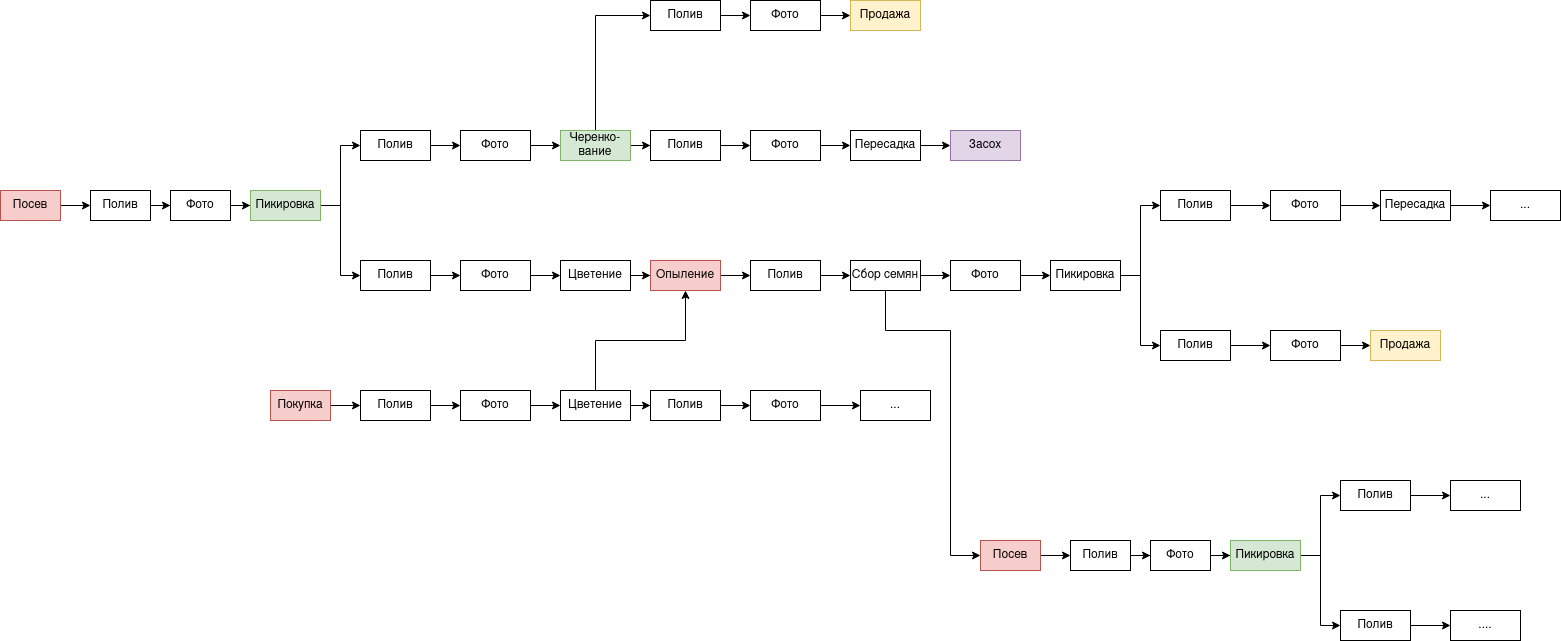

The diagram above was exported from draw.io. Its source (the exported page's mxGraphModel, read from the mxfile embedded in the PNG):
<mxGraphModel dx="1640" dy="962" grid="1" gridSize="10" guides="1" tooltips="1" connect="1" arrows="1" fold="1" page="1" pageScale="1" pageWidth="850" pageHeight="1100" math="0" shadow="0">
  <root>
    <mxCell id="0" />
    <mxCell id="1" parent="0" />
    <mxCell id="4t21wyMKBGJOyJw26FHm-4" value="" style="edgeStyle=orthogonalEdgeStyle;rounded=0;orthogonalLoop=1;jettySize=auto;html=1;" edge="1" parent="1" source="4t21wyMKBGJOyJw26FHm-1" target="4t21wyMKBGJOyJw26FHm-3">
      <mxGeometry relative="1" as="geometry" />
    </mxCell>
    <mxCell id="4t21wyMKBGJOyJw26FHm-1" value="Посев" style="rounded=0;whiteSpace=wrap;html=1;fillColor=#f8cecc;strokeColor=#b85450;" vertex="1" parent="1">
      <mxGeometry x="100" y="290" width="60" height="30" as="geometry" />
    </mxCell>
    <mxCell id="4t21wyMKBGJOyJw26FHm-72" value="" style="edgeStyle=orthogonalEdgeStyle;rounded=0;orthogonalLoop=1;jettySize=auto;html=1;" edge="1" parent="1" source="4t21wyMKBGJOyJw26FHm-2" target="4t21wyMKBGJOyJw26FHm-69">
      <mxGeometry relative="1" as="geometry" />
    </mxCell>
    <mxCell id="4t21wyMKBGJOyJw26FHm-2" value="Покупка" style="rounded=0;whiteSpace=wrap;html=1;fillColor=#f8cecc;strokeColor=#b85450;" vertex="1" parent="1">
      <mxGeometry x="370" y="490" width="60" height="30" as="geometry" />
    </mxCell>
    <mxCell id="4t21wyMKBGJOyJw26FHm-6" value="" style="edgeStyle=orthogonalEdgeStyle;rounded=0;orthogonalLoop=1;jettySize=auto;html=1;" edge="1" parent="1" source="4t21wyMKBGJOyJw26FHm-3" target="4t21wyMKBGJOyJw26FHm-5">
      <mxGeometry relative="1" as="geometry" />
    </mxCell>
    <mxCell id="4t21wyMKBGJOyJw26FHm-3" value="Полив" style="rounded=0;whiteSpace=wrap;html=1;" vertex="1" parent="1">
      <mxGeometry x="190" y="290" width="60" height="30" as="geometry" />
    </mxCell>
    <mxCell id="4t21wyMKBGJOyJw26FHm-8" value="" style="edgeStyle=orthogonalEdgeStyle;rounded=0;orthogonalLoop=1;jettySize=auto;html=1;" edge="1" parent="1" source="4t21wyMKBGJOyJw26FHm-5" target="4t21wyMKBGJOyJw26FHm-7">
      <mxGeometry relative="1" as="geometry" />
    </mxCell>
    <mxCell id="4t21wyMKBGJOyJw26FHm-5" value="Фото" style="rounded=0;whiteSpace=wrap;html=1;" vertex="1" parent="1">
      <mxGeometry x="270" y="290" width="60" height="30" as="geometry" />
    </mxCell>
    <mxCell id="4t21wyMKBGJOyJw26FHm-11" value="" style="edgeStyle=orthogonalEdgeStyle;rounded=0;orthogonalLoop=1;jettySize=auto;html=1;entryX=0;entryY=0.5;entryDx=0;entryDy=0;" edge="1" parent="1" source="4t21wyMKBGJOyJw26FHm-7" target="4t21wyMKBGJOyJw26FHm-9">
      <mxGeometry relative="1" as="geometry" />
    </mxCell>
    <mxCell id="4t21wyMKBGJOyJw26FHm-14" style="edgeStyle=orthogonalEdgeStyle;rounded=0;orthogonalLoop=1;jettySize=auto;html=1;exitX=1;exitY=0.5;exitDx=0;exitDy=0;entryX=0;entryY=0.5;entryDx=0;entryDy=0;" edge="1" parent="1" source="4t21wyMKBGJOyJw26FHm-7" target="4t21wyMKBGJOyJw26FHm-13">
      <mxGeometry relative="1" as="geometry" />
    </mxCell>
    <mxCell id="4t21wyMKBGJOyJw26FHm-7" value="Пикировка" style="rounded=0;whiteSpace=wrap;html=1;fillColor=#d5e8d4;strokeColor=#82b366;" vertex="1" parent="1">
      <mxGeometry x="350" y="290" width="70" height="30" as="geometry" />
    </mxCell>
    <mxCell id="4t21wyMKBGJOyJw26FHm-17" value="" style="edgeStyle=orthogonalEdgeStyle;rounded=0;orthogonalLoop=1;jettySize=auto;html=1;" edge="1" parent="1" source="4t21wyMKBGJOyJw26FHm-9" target="4t21wyMKBGJOyJw26FHm-16">
      <mxGeometry relative="1" as="geometry" />
    </mxCell>
    <mxCell id="4t21wyMKBGJOyJw26FHm-9" value="Полив" style="rounded=0;whiteSpace=wrap;html=1;" vertex="1" parent="1">
      <mxGeometry x="460" y="230" width="70" height="30" as="geometry" />
    </mxCell>
    <mxCell id="4t21wyMKBGJOyJw26FHm-41" value="" style="edgeStyle=orthogonalEdgeStyle;rounded=0;orthogonalLoop=1;jettySize=auto;html=1;" edge="1" parent="1" source="4t21wyMKBGJOyJw26FHm-13" target="4t21wyMKBGJOyJw26FHm-40">
      <mxGeometry relative="1" as="geometry" />
    </mxCell>
    <mxCell id="4t21wyMKBGJOyJw26FHm-13" value="Полив" style="rounded=0;whiteSpace=wrap;html=1;" vertex="1" parent="1">
      <mxGeometry x="460" y="360" width="70" height="30" as="geometry" />
    </mxCell>
    <mxCell id="4t21wyMKBGJOyJw26FHm-21" value="" style="edgeStyle=orthogonalEdgeStyle;rounded=0;orthogonalLoop=1;jettySize=auto;html=1;" edge="1" parent="1" source="4t21wyMKBGJOyJw26FHm-16" target="4t21wyMKBGJOyJw26FHm-20">
      <mxGeometry relative="1" as="geometry" />
    </mxCell>
    <mxCell id="4t21wyMKBGJOyJw26FHm-16" value="Фото" style="rounded=0;whiteSpace=wrap;html=1;" vertex="1" parent="1">
      <mxGeometry x="560" y="230" width="70" height="30" as="geometry" />
    </mxCell>
    <mxCell id="4t21wyMKBGJOyJw26FHm-23" value="" style="edgeStyle=orthogonalEdgeStyle;rounded=0;orthogonalLoop=1;jettySize=auto;html=1;" edge="1" parent="1" source="4t21wyMKBGJOyJw26FHm-20" target="4t21wyMKBGJOyJw26FHm-22">
      <mxGeometry relative="1" as="geometry" />
    </mxCell>
    <mxCell id="4t21wyMKBGJOyJw26FHm-75" style="edgeStyle=orthogonalEdgeStyle;rounded=0;orthogonalLoop=1;jettySize=auto;html=1;exitX=0.5;exitY=0;exitDx=0;exitDy=0;entryX=0;entryY=0.5;entryDx=0;entryDy=0;" edge="1" parent="1" source="4t21wyMKBGJOyJw26FHm-20" target="4t21wyMKBGJOyJw26FHm-24">
      <mxGeometry relative="1" as="geometry" />
    </mxCell>
    <mxCell id="4t21wyMKBGJOyJw26FHm-20" value="Черенко-вание" style="rounded=0;whiteSpace=wrap;html=1;fillColor=#d5e8d4;strokeColor=#82b366;" vertex="1" parent="1">
      <mxGeometry x="660" y="230" width="70" height="30" as="geometry" />
    </mxCell>
    <mxCell id="4t21wyMKBGJOyJw26FHm-34" value="" style="edgeStyle=orthogonalEdgeStyle;rounded=0;orthogonalLoop=1;jettySize=auto;html=1;" edge="1" parent="1" source="4t21wyMKBGJOyJw26FHm-22" target="4t21wyMKBGJOyJw26FHm-33">
      <mxGeometry relative="1" as="geometry" />
    </mxCell>
    <mxCell id="4t21wyMKBGJOyJw26FHm-22" value="Полив" style="rounded=0;whiteSpace=wrap;html=1;" vertex="1" parent="1">
      <mxGeometry x="750" y="230" width="70" height="30" as="geometry" />
    </mxCell>
    <mxCell id="4t21wyMKBGJOyJw26FHm-27" value="" style="edgeStyle=orthogonalEdgeStyle;rounded=0;orthogonalLoop=1;jettySize=auto;html=1;" edge="1" parent="1" source="4t21wyMKBGJOyJw26FHm-24" target="4t21wyMKBGJOyJw26FHm-26">
      <mxGeometry relative="1" as="geometry" />
    </mxCell>
    <mxCell id="4t21wyMKBGJOyJw26FHm-24" value="Полив" style="rounded=0;whiteSpace=wrap;html=1;" vertex="1" parent="1">
      <mxGeometry x="750" y="100" width="70" height="30" as="geometry" />
    </mxCell>
    <mxCell id="4t21wyMKBGJOyJw26FHm-31" value="" style="edgeStyle=orthogonalEdgeStyle;rounded=0;orthogonalLoop=1;jettySize=auto;html=1;" edge="1" parent="1" source="4t21wyMKBGJOyJw26FHm-26" target="4t21wyMKBGJOyJw26FHm-30">
      <mxGeometry relative="1" as="geometry" />
    </mxCell>
    <mxCell id="4t21wyMKBGJOyJw26FHm-26" value="&lt;div&gt;Фото&lt;/div&gt;" style="rounded=0;whiteSpace=wrap;html=1;" vertex="1" parent="1">
      <mxGeometry x="850" y="100" width="70" height="30" as="geometry" />
    </mxCell>
    <mxCell id="4t21wyMKBGJOyJw26FHm-30" value="Продажа" style="rounded=0;whiteSpace=wrap;html=1;fillColor=#fff2cc;strokeColor=#d6b656;" vertex="1" parent="1">
      <mxGeometry x="950" y="100" width="70" height="30" as="geometry" />
    </mxCell>
    <mxCell id="4t21wyMKBGJOyJw26FHm-36" value="" style="edgeStyle=orthogonalEdgeStyle;rounded=0;orthogonalLoop=1;jettySize=auto;html=1;" edge="1" parent="1" source="4t21wyMKBGJOyJw26FHm-33" target="4t21wyMKBGJOyJw26FHm-35">
      <mxGeometry relative="1" as="geometry" />
    </mxCell>
    <mxCell id="4t21wyMKBGJOyJw26FHm-33" value="Фото" style="rounded=0;whiteSpace=wrap;html=1;" vertex="1" parent="1">
      <mxGeometry x="850" y="230" width="70" height="30" as="geometry" />
    </mxCell>
    <mxCell id="4t21wyMKBGJOyJw26FHm-38" value="" style="edgeStyle=orthogonalEdgeStyle;rounded=0;orthogonalLoop=1;jettySize=auto;html=1;" edge="1" parent="1" source="4t21wyMKBGJOyJw26FHm-35" target="4t21wyMKBGJOyJw26FHm-37">
      <mxGeometry relative="1" as="geometry" />
    </mxCell>
    <mxCell id="4t21wyMKBGJOyJw26FHm-35" value="Пересадка" style="rounded=0;whiteSpace=wrap;html=1;" vertex="1" parent="1">
      <mxGeometry x="950" y="230" width="70" height="30" as="geometry" />
    </mxCell>
    <mxCell id="4t21wyMKBGJOyJw26FHm-37" value="Засох" style="rounded=0;whiteSpace=wrap;html=1;fillColor=#e1d5e7;strokeColor=#9673a6;" vertex="1" parent="1">
      <mxGeometry x="1050" y="230" width="70" height="30" as="geometry" />
    </mxCell>
    <mxCell id="4t21wyMKBGJOyJw26FHm-43" value="" style="edgeStyle=orthogonalEdgeStyle;rounded=0;orthogonalLoop=1;jettySize=auto;html=1;" edge="1" parent="1" source="4t21wyMKBGJOyJw26FHm-40" target="4t21wyMKBGJOyJw26FHm-42">
      <mxGeometry relative="1" as="geometry" />
    </mxCell>
    <mxCell id="4t21wyMKBGJOyJw26FHm-40" value="Фото" style="rounded=0;whiteSpace=wrap;html=1;" vertex="1" parent="1">
      <mxGeometry x="560" y="360" width="70" height="30" as="geometry" />
    </mxCell>
    <mxCell id="4t21wyMKBGJOyJw26FHm-65" value="" style="edgeStyle=orthogonalEdgeStyle;rounded=0;orthogonalLoop=1;jettySize=auto;html=1;" edge="1" parent="1" source="4t21wyMKBGJOyJw26FHm-42" target="4t21wyMKBGJOyJw26FHm-64">
      <mxGeometry relative="1" as="geometry" />
    </mxCell>
    <mxCell id="4t21wyMKBGJOyJw26FHm-42" value="Цветение" style="rounded=0;whiteSpace=wrap;html=1;" vertex="1" parent="1">
      <mxGeometry x="660" y="360" width="70" height="30" as="geometry" />
    </mxCell>
    <mxCell id="4t21wyMKBGJOyJw26FHm-78" value="" style="edgeStyle=orthogonalEdgeStyle;rounded=0;orthogonalLoop=1;jettySize=auto;html=1;" edge="1" parent="1" source="4t21wyMKBGJOyJw26FHm-44" target="4t21wyMKBGJOyJw26FHm-48">
      <mxGeometry relative="1" as="geometry" />
    </mxCell>
    <mxCell id="4t21wyMKBGJOyJw26FHm-101" style="edgeStyle=orthogonalEdgeStyle;rounded=0;orthogonalLoop=1;jettySize=auto;html=1;exitX=0.5;exitY=1;exitDx=0;exitDy=0;entryX=0;entryY=0.5;entryDx=0;entryDy=0;" edge="1" parent="1" source="4t21wyMKBGJOyJw26FHm-44" target="4t21wyMKBGJOyJw26FHm-91">
      <mxGeometry relative="1" as="geometry">
        <Array as="points">
          <mxPoint x="985" y="430" />
          <mxPoint x="1050" y="430" />
          <mxPoint x="1050" y="655" />
        </Array>
      </mxGeometry>
    </mxCell>
    <mxCell id="4t21wyMKBGJOyJw26FHm-44" value="Сбор семян" style="rounded=0;whiteSpace=wrap;html=1;" vertex="1" parent="1">
      <mxGeometry x="950" y="360" width="70" height="30" as="geometry" />
    </mxCell>
    <mxCell id="4t21wyMKBGJOyJw26FHm-67" value="" style="edgeStyle=orthogonalEdgeStyle;rounded=0;orthogonalLoop=1;jettySize=auto;html=1;" edge="1" parent="1" source="4t21wyMKBGJOyJw26FHm-46" target="4t21wyMKBGJOyJw26FHm-44">
      <mxGeometry relative="1" as="geometry" />
    </mxCell>
    <mxCell id="4t21wyMKBGJOyJw26FHm-46" value="Полив" style="rounded=0;whiteSpace=wrap;html=1;" vertex="1" parent="1">
      <mxGeometry x="850" y="360" width="70" height="30" as="geometry" />
    </mxCell>
    <mxCell id="4t21wyMKBGJOyJw26FHm-51" value="" style="edgeStyle=orthogonalEdgeStyle;rounded=0;orthogonalLoop=1;jettySize=auto;html=1;" edge="1" parent="1" source="4t21wyMKBGJOyJw26FHm-48">
      <mxGeometry relative="1" as="geometry">
        <mxPoint x="1150" y="375" as="targetPoint" />
      </mxGeometry>
    </mxCell>
    <mxCell id="4t21wyMKBGJOyJw26FHm-48" value="Фото" style="rounded=0;whiteSpace=wrap;html=1;" vertex="1" parent="1">
      <mxGeometry x="1050" y="360" width="70" height="30" as="geometry" />
    </mxCell>
    <mxCell id="4t21wyMKBGJOyJw26FHm-53" value="" style="edgeStyle=orthogonalEdgeStyle;rounded=0;orthogonalLoop=1;jettySize=auto;html=1;entryX=0;entryY=0.5;entryDx=0;entryDy=0;" edge="1" parent="1" target="4t21wyMKBGJOyJw26FHm-52">
      <mxGeometry relative="1" as="geometry">
        <mxPoint x="1220" y="375" as="sourcePoint" />
      </mxGeometry>
    </mxCell>
    <mxCell id="4t21wyMKBGJOyJw26FHm-56" style="edgeStyle=orthogonalEdgeStyle;rounded=0;orthogonalLoop=1;jettySize=auto;html=1;exitX=1;exitY=0.5;exitDx=0;exitDy=0;entryX=0;entryY=0.5;entryDx=0;entryDy=0;" edge="1" parent="1" target="4t21wyMKBGJOyJw26FHm-55">
      <mxGeometry relative="1" as="geometry">
        <mxPoint x="1220" y="375" as="sourcePoint" />
      </mxGeometry>
    </mxCell>
    <mxCell id="4t21wyMKBGJOyJw26FHm-50" value="Пикировка" style="rounded=0;whiteSpace=wrap;html=1;" vertex="1" parent="1">
      <mxGeometry x="1150" y="360" width="70" height="30" as="geometry" />
    </mxCell>
    <mxCell id="4t21wyMKBGJOyJw26FHm-58" value="" style="edgeStyle=orthogonalEdgeStyle;rounded=0;orthogonalLoop=1;jettySize=auto;html=1;" edge="1" parent="1" source="4t21wyMKBGJOyJw26FHm-52" target="4t21wyMKBGJOyJw26FHm-57">
      <mxGeometry relative="1" as="geometry" />
    </mxCell>
    <mxCell id="4t21wyMKBGJOyJw26FHm-52" value="Полив" style="rounded=0;whiteSpace=wrap;html=1;" vertex="1" parent="1">
      <mxGeometry x="1260" y="290" width="70" height="30" as="geometry" />
    </mxCell>
    <mxCell id="4t21wyMKBGJOyJw26FHm-60" value="" style="edgeStyle=orthogonalEdgeStyle;rounded=0;orthogonalLoop=1;jettySize=auto;html=1;" edge="1" parent="1" source="4t21wyMKBGJOyJw26FHm-55" target="4t21wyMKBGJOyJw26FHm-59">
      <mxGeometry relative="1" as="geometry" />
    </mxCell>
    <mxCell id="4t21wyMKBGJOyJw26FHm-55" value="Полив" style="rounded=0;whiteSpace=wrap;html=1;" vertex="1" parent="1">
      <mxGeometry x="1260" y="430" width="70" height="30" as="geometry" />
    </mxCell>
    <mxCell id="4t21wyMKBGJOyJw26FHm-83" value="" style="edgeStyle=orthogonalEdgeStyle;rounded=0;orthogonalLoop=1;jettySize=auto;html=1;" edge="1" parent="1" source="4t21wyMKBGJOyJw26FHm-57" target="4t21wyMKBGJOyJw26FHm-82">
      <mxGeometry relative="1" as="geometry" />
    </mxCell>
    <mxCell id="4t21wyMKBGJOyJw26FHm-57" value="Фото" style="rounded=0;whiteSpace=wrap;html=1;" vertex="1" parent="1">
      <mxGeometry x="1370" y="290" width="70" height="30" as="geometry" />
    </mxCell>
    <mxCell id="4t21wyMKBGJOyJw26FHm-62" value="" style="edgeStyle=orthogonalEdgeStyle;rounded=0;orthogonalLoop=1;jettySize=auto;html=1;" edge="1" parent="1" source="4t21wyMKBGJOyJw26FHm-59" target="4t21wyMKBGJOyJw26FHm-61">
      <mxGeometry relative="1" as="geometry" />
    </mxCell>
    <mxCell id="4t21wyMKBGJOyJw26FHm-59" value="Фото" style="rounded=0;whiteSpace=wrap;html=1;" vertex="1" parent="1">
      <mxGeometry x="1370" y="430" width="70" height="30" as="geometry" />
    </mxCell>
    <mxCell id="4t21wyMKBGJOyJw26FHm-61" value="Продажа" style="rounded=0;whiteSpace=wrap;html=1;fillColor=#fff2cc;strokeColor=#d6b656;" vertex="1" parent="1">
      <mxGeometry x="1470" y="430" width="70" height="30" as="geometry" />
    </mxCell>
    <mxCell id="4t21wyMKBGJOyJw26FHm-66" value="" style="edgeStyle=orthogonalEdgeStyle;rounded=0;orthogonalLoop=1;jettySize=auto;html=1;" edge="1" parent="1" source="4t21wyMKBGJOyJw26FHm-64" target="4t21wyMKBGJOyJw26FHm-46">
      <mxGeometry relative="1" as="geometry" />
    </mxCell>
    <mxCell id="4t21wyMKBGJOyJw26FHm-64" value="Опыление" style="rounded=0;whiteSpace=wrap;html=1;fillColor=#f8cecc;strokeColor=#b85450;" vertex="1" parent="1">
      <mxGeometry x="750" y="360" width="70" height="30" as="geometry" />
    </mxCell>
    <mxCell id="4t21wyMKBGJOyJw26FHm-73" value="" style="edgeStyle=orthogonalEdgeStyle;rounded=0;orthogonalLoop=1;jettySize=auto;html=1;" edge="1" parent="1" source="4t21wyMKBGJOyJw26FHm-69" target="4t21wyMKBGJOyJw26FHm-70">
      <mxGeometry relative="1" as="geometry" />
    </mxCell>
    <mxCell id="4t21wyMKBGJOyJw26FHm-69" value="Полив" style="rounded=0;whiteSpace=wrap;html=1;" vertex="1" parent="1">
      <mxGeometry x="460" y="490" width="70" height="30" as="geometry" />
    </mxCell>
    <mxCell id="4t21wyMKBGJOyJw26FHm-74" value="" style="edgeStyle=orthogonalEdgeStyle;rounded=0;orthogonalLoop=1;jettySize=auto;html=1;" edge="1" parent="1" source="4t21wyMKBGJOyJw26FHm-70" target="4t21wyMKBGJOyJw26FHm-71">
      <mxGeometry relative="1" as="geometry" />
    </mxCell>
    <mxCell id="4t21wyMKBGJOyJw26FHm-70" value="Фото" style="rounded=0;whiteSpace=wrap;html=1;" vertex="1" parent="1">
      <mxGeometry x="560" y="490" width="70" height="30" as="geometry" />
    </mxCell>
    <mxCell id="4t21wyMKBGJOyJw26FHm-77" style="edgeStyle=orthogonalEdgeStyle;rounded=0;orthogonalLoop=1;jettySize=auto;html=1;exitX=0.5;exitY=0;exitDx=0;exitDy=0;entryX=0.5;entryY=1;entryDx=0;entryDy=0;" edge="1" parent="1" source="4t21wyMKBGJOyJw26FHm-71" target="4t21wyMKBGJOyJw26FHm-64">
      <mxGeometry relative="1" as="geometry" />
    </mxCell>
    <mxCell id="4t21wyMKBGJOyJw26FHm-86" value="" style="edgeStyle=orthogonalEdgeStyle;rounded=0;orthogonalLoop=1;jettySize=auto;html=1;" edge="1" parent="1" source="4t21wyMKBGJOyJw26FHm-71" target="4t21wyMKBGJOyJw26FHm-80">
      <mxGeometry relative="1" as="geometry" />
    </mxCell>
    <mxCell id="4t21wyMKBGJOyJw26FHm-71" value="Цветение" style="rounded=0;whiteSpace=wrap;html=1;" vertex="1" parent="1">
      <mxGeometry x="660" y="490" width="70" height="30" as="geometry" />
    </mxCell>
    <mxCell id="4t21wyMKBGJOyJw26FHm-87" value="" style="edgeStyle=orthogonalEdgeStyle;rounded=0;orthogonalLoop=1;jettySize=auto;html=1;" edge="1" parent="1" source="4t21wyMKBGJOyJw26FHm-80" target="4t21wyMKBGJOyJw26FHm-81">
      <mxGeometry relative="1" as="geometry" />
    </mxCell>
    <mxCell id="4t21wyMKBGJOyJw26FHm-80" value="Полив" style="rounded=0;whiteSpace=wrap;html=1;" vertex="1" parent="1">
      <mxGeometry x="750" y="490" width="70" height="30" as="geometry" />
    </mxCell>
    <mxCell id="4t21wyMKBGJOyJw26FHm-89" value="" style="edgeStyle=orthogonalEdgeStyle;rounded=0;orthogonalLoop=1;jettySize=auto;html=1;" edge="1" parent="1" source="4t21wyMKBGJOyJw26FHm-81" target="4t21wyMKBGJOyJw26FHm-88">
      <mxGeometry relative="1" as="geometry" />
    </mxCell>
    <mxCell id="4t21wyMKBGJOyJw26FHm-81" value="Фото" style="rounded=0;whiteSpace=wrap;html=1;" vertex="1" parent="1">
      <mxGeometry x="850" y="490" width="70" height="30" as="geometry" />
    </mxCell>
    <mxCell id="4t21wyMKBGJOyJw26FHm-85" value="" style="edgeStyle=orthogonalEdgeStyle;rounded=0;orthogonalLoop=1;jettySize=auto;html=1;" edge="1" parent="1" source="4t21wyMKBGJOyJw26FHm-82" target="4t21wyMKBGJOyJw26FHm-84">
      <mxGeometry relative="1" as="geometry" />
    </mxCell>
    <mxCell id="4t21wyMKBGJOyJw26FHm-82" value="Пересадка" style="rounded=0;whiteSpace=wrap;html=1;" vertex="1" parent="1">
      <mxGeometry x="1480" y="290" width="70" height="30" as="geometry" />
    </mxCell>
    <mxCell id="4t21wyMKBGJOyJw26FHm-84" value="..." style="rounded=0;whiteSpace=wrap;html=1;" vertex="1" parent="1">
      <mxGeometry x="1590" y="290" width="70" height="30" as="geometry" />
    </mxCell>
    <mxCell id="4t21wyMKBGJOyJw26FHm-88" value="..." style="rounded=0;whiteSpace=wrap;html=1;" vertex="1" parent="1">
      <mxGeometry x="960" y="490" width="70" height="30" as="geometry" />
    </mxCell>
    <mxCell id="4t21wyMKBGJOyJw26FHm-90" value="" style="edgeStyle=orthogonalEdgeStyle;rounded=0;orthogonalLoop=1;jettySize=auto;html=1;" edge="1" parent="1" source="4t21wyMKBGJOyJw26FHm-91" target="4t21wyMKBGJOyJw26FHm-93">
      <mxGeometry relative="1" as="geometry" />
    </mxCell>
    <mxCell id="4t21wyMKBGJOyJw26FHm-91" value="Посев" style="rounded=0;whiteSpace=wrap;html=1;fillColor=#f8cecc;strokeColor=#b85450;" vertex="1" parent="1">
      <mxGeometry x="1080" y="640" width="60" height="30" as="geometry" />
    </mxCell>
    <mxCell id="4t21wyMKBGJOyJw26FHm-92" value="" style="edgeStyle=orthogonalEdgeStyle;rounded=0;orthogonalLoop=1;jettySize=auto;html=1;" edge="1" parent="1" source="4t21wyMKBGJOyJw26FHm-93" target="4t21wyMKBGJOyJw26FHm-95">
      <mxGeometry relative="1" as="geometry" />
    </mxCell>
    <mxCell id="4t21wyMKBGJOyJw26FHm-93" value="Полив" style="rounded=0;whiteSpace=wrap;html=1;" vertex="1" parent="1">
      <mxGeometry x="1170" y="640" width="60" height="30" as="geometry" />
    </mxCell>
    <mxCell id="4t21wyMKBGJOyJw26FHm-94" value="" style="edgeStyle=orthogonalEdgeStyle;rounded=0;orthogonalLoop=1;jettySize=auto;html=1;" edge="1" parent="1" source="4t21wyMKBGJOyJw26FHm-95" target="4t21wyMKBGJOyJw26FHm-98">
      <mxGeometry relative="1" as="geometry" />
    </mxCell>
    <mxCell id="4t21wyMKBGJOyJw26FHm-95" value="Фото" style="rounded=0;whiteSpace=wrap;html=1;" vertex="1" parent="1">
      <mxGeometry x="1250" y="640" width="60" height="30" as="geometry" />
    </mxCell>
    <mxCell id="4t21wyMKBGJOyJw26FHm-96" value="" style="edgeStyle=orthogonalEdgeStyle;rounded=0;orthogonalLoop=1;jettySize=auto;html=1;entryX=0;entryY=0.5;entryDx=0;entryDy=0;" edge="1" parent="1" source="4t21wyMKBGJOyJw26FHm-98" target="4t21wyMKBGJOyJw26FHm-99">
      <mxGeometry relative="1" as="geometry" />
    </mxCell>
    <mxCell id="4t21wyMKBGJOyJw26FHm-97" style="edgeStyle=orthogonalEdgeStyle;rounded=0;orthogonalLoop=1;jettySize=auto;html=1;exitX=1;exitY=0.5;exitDx=0;exitDy=0;entryX=0;entryY=0.5;entryDx=0;entryDy=0;" edge="1" parent="1" source="4t21wyMKBGJOyJw26FHm-98" target="4t21wyMKBGJOyJw26FHm-100">
      <mxGeometry relative="1" as="geometry" />
    </mxCell>
    <mxCell id="4t21wyMKBGJOyJw26FHm-98" value="Пикировка" style="rounded=0;whiteSpace=wrap;html=1;fillColor=#d5e8d4;strokeColor=#82b366;" vertex="1" parent="1">
      <mxGeometry x="1330" y="640" width="70" height="30" as="geometry" />
    </mxCell>
    <mxCell id="4t21wyMKBGJOyJw26FHm-103" value="" style="edgeStyle=orthogonalEdgeStyle;rounded=0;orthogonalLoop=1;jettySize=auto;html=1;" edge="1" parent="1" source="4t21wyMKBGJOyJw26FHm-99" target="4t21wyMKBGJOyJw26FHm-102">
      <mxGeometry relative="1" as="geometry" />
    </mxCell>
    <mxCell id="4t21wyMKBGJOyJw26FHm-99" value="Полив" style="rounded=0;whiteSpace=wrap;html=1;" vertex="1" parent="1">
      <mxGeometry x="1440" y="580" width="70" height="30" as="geometry" />
    </mxCell>
    <mxCell id="4t21wyMKBGJOyJw26FHm-105" value="" style="edgeStyle=orthogonalEdgeStyle;rounded=0;orthogonalLoop=1;jettySize=auto;html=1;" edge="1" parent="1" source="4t21wyMKBGJOyJw26FHm-100" target="4t21wyMKBGJOyJw26FHm-104">
      <mxGeometry relative="1" as="geometry" />
    </mxCell>
    <mxCell id="4t21wyMKBGJOyJw26FHm-100" value="Полив" style="rounded=0;whiteSpace=wrap;html=1;" vertex="1" parent="1">
      <mxGeometry x="1440" y="710" width="70" height="30" as="geometry" />
    </mxCell>
    <mxCell id="4t21wyMKBGJOyJw26FHm-102" value="..." style="rounded=0;whiteSpace=wrap;html=1;" vertex="1" parent="1">
      <mxGeometry x="1550" y="580" width="70" height="30" as="geometry" />
    </mxCell>
    <mxCell id="4t21wyMKBGJOyJw26FHm-104" value="...." style="rounded=0;whiteSpace=wrap;html=1;" vertex="1" parent="1">
      <mxGeometry x="1550" y="710" width="70" height="30" as="geometry" />
    </mxCell>
  </root>
</mxGraphModel>